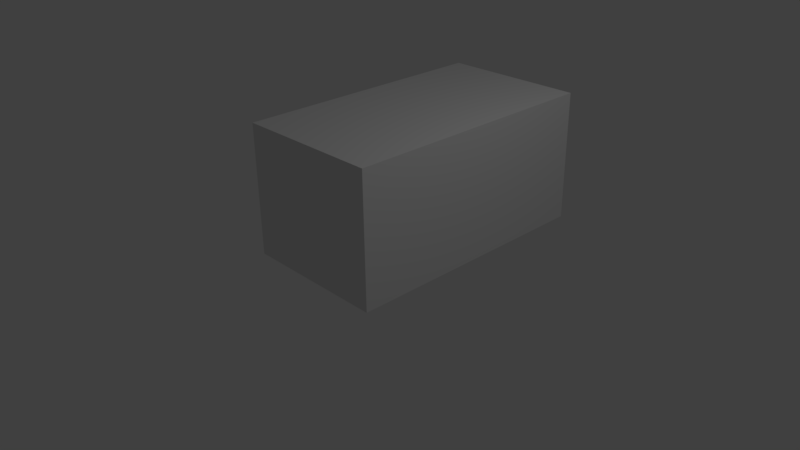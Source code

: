 # Source: simplebox.blend  (saved by Blender 2.77.0; exported with 4.5.12 LTS)
import bpy
from mathutils import Matrix  # noqa: F401  (used for matrix-valued properties, if any)

bpy.ops.wm.read_factory_settings(use_empty=True)
scene = bpy.context.scene
scene.name = 'Scene'

# ---- collections
col_collection_1 = bpy.data.collections.new('Collection 1'); scene.collection.children.link(col_collection_1)

# ---- materials (node trees are filled in below, after node groups)
mat_material = bpy.data.materials.new('Material')
mat_material.alpha_threshold = 0.0
mat_material.use_transparent_shadow = False
mat_material.roughness = 0.5
mat_material.line_color = (0.0, 0.0, 0.0, 1.0)

# ---- material node trees

# ---- world
world_world = bpy.data.worlds.new('World'); scene.world = world_world
world_world.color = (0.05088, 0.05088, 0.05088)
world_world.use_sun_shadow = False
world_world.sun_shadow_jitter_overblur = 0.0
world_world.cycles.sampling_method = 'MANUAL'

# ---- cameras
cam_camera = bpy.data.cameras.new('Camera')
cam_camera.clip_end = 100.0
cam_camera.lens = 35.0
cam_camera.sensor_width = 32.0
cam_camera.sensor_height = 18.0
cam_camera.ortho_scale = 7.314
cam_camera.dof.focus_distance = 0.0
cam_camera.dof.aperture_fstop = 128.0

# ---- lights
light_lamp = bpy.data.lights.new('Lamp', 'POINT')
light_lamp.transmission_factor = 0.0
light_lamp.cutoff_distance = 30.0
light_lamp.energy = 100.0
light_lamp.shadow_buffer_clip_start = 1.001
light_lamp.shadow_soft_size = 0.1
light_lamp.shadow_maximum_resolution = 0.006
light_lamp.use_absolute_resolution = True

# ---- meshes
me_cube = bpy.data.meshes.new('Cube')
me_cube.from_pydata([(1.0, 2.602, -1.0), (1.0, -1.0, -1.0), (-1.0, -1.0, -1.0), (-1.0, 2.602, -1.0), (1.0, 2.602, 0.7827), (1.0, -1.0, 0.7827), (-1.0, -1.0, 0.7827), (-1.0, 2.602, 0.7827)], [], [(0, 1, 2, 3), (4, 7, 6, 5), (0, 4, 5, 1), (1, 5, 6, 2), (2, 6, 7, 3), (4, 0, 3, 7)])
me_cube.materials.append(mat_material)
me_cube.use_remesh_preserve_volume = False
me_cube.use_remesh_preserve_attributes = False
me_cube.use_mirror_vertex_groups = False
me_cube.update()

# ---- objects
ob_cube = bpy.data.objects.new('Cube', me_cube)
ob_lamp = bpy.data.objects.new('Lamp', light_lamp)
ob_camera = bpy.data.objects.new('Camera', cam_camera)

# ---- transforms, parenting, visibility, modifiers, constraints
ob_cube.location = (0.0, 0.0, 1.001)
ob_cube.lock_rotations_4d = False
ob_cube.empty_display_type = 'ARROWS'
ob_cube.lineart.crease_threshold = 0.0
ob_lamp.location = (4.076, 1.005, 5.904)
ob_lamp.rotation_euler = (0.6503, 0.05522, 1.866)
ob_lamp.lock_rotations_4d = False
ob_lamp.empty_display_type = 'ARROWS'
ob_lamp.color = (0.0, 0.0, 0.0, 0.0)
ob_lamp.lineart.crease_threshold = 0.0
ob_camera.location = (7.481, -6.508, 5.344)
ob_camera.rotation_euler = (1.109, 0.01082, 0.8149)
ob_camera.lock_rotations_4d = False
ob_camera.empty_display_type = 'ARROWS'
ob_camera.color = (0.0, 0.0, 0.0, 0.0)
ob_camera.display_type = 'WIRE'
ob_camera.lineart.crease_threshold = 0.0

# ---- collection membership
col_collection_1.objects.link(ob_cube)
col_collection_1.objects.link(ob_lamp)
col_collection_1.objects.link(ob_camera)

# ---- scene / render settings (as saved in the file)
scene.camera = ob_camera
scene.frame_start = 1; scene.frame_end = 250; scene.frame_set(1)
scene.render.engine = 'BLENDER_EEVEE_NEXT'
scene.render.resolution_percentage = 50
scene.render.dither_intensity = 0.0
scene.cycles.use_denoising = False
scene.cycles.samples = 128
scene.cycles.sampling_pattern = 'TABULATED_SOBOL'
scene.cycles.light_sampling_threshold = 0.0
scene.cycles.use_adaptive_sampling = False
scene.cycles.use_light_tree = False
scene.cycles.blur_glossy = 0.0
scene.cycles.sample_clamp_indirect = 0.0
scene.view_settings.view_transform = 'Standard'
bpy.context.view_layer.update()
